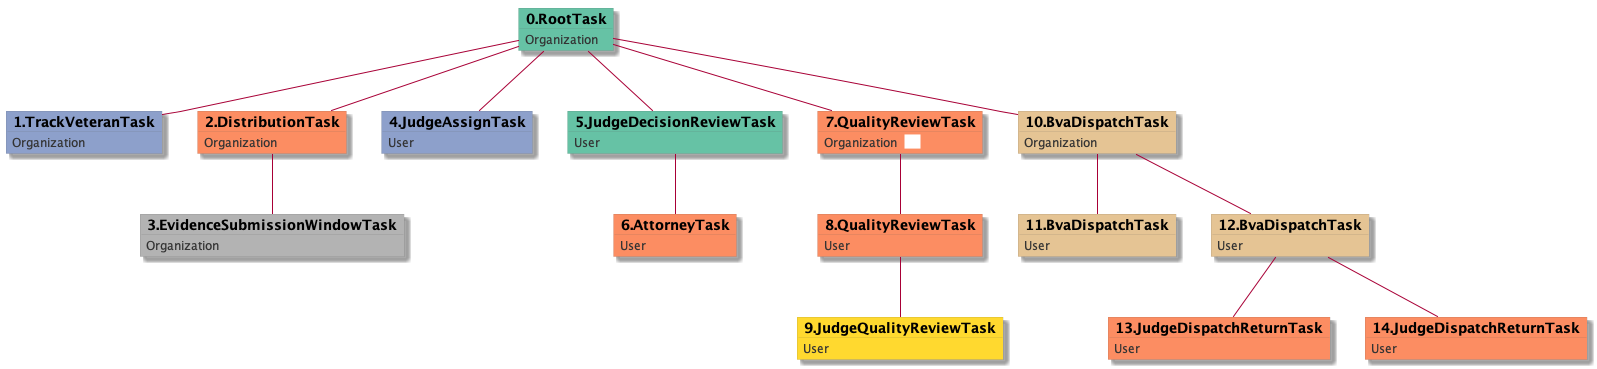

The diagram above was rendered by PlantUML. Its source (embedded in the PNG):
@startuml
skinparam {
  ObjectBorderColor #555
  ObjectBorderThickness 0
  ObjectFontStyle bold
  ObjectFontSize 14
  ObjectAttributeFontColor #333
  ObjectAttributeFontSize 12
}
  object 0.RootTask #66c2a5 {
Organization
}
  object 1.TrackVeteranTask #8da0cb {
Organization
}
  object 2.DistributionTask #fc8d62 {
Organization
}
  object 3.EvidenceSubmissionWindowTask #b3b3b3 {
Organization
}
  object 4.JudgeAssignTask #8da0cb {
User
}
  object 5.JudgeDecisionReviewTask #66c2a5 {
User
}
  object 6.AttorneyTask #fc8d62 {
User
}
  object 7.QualityReviewTask #fc8d62 {
Organization  <back:white>    </back>
}
  object 8.QualityReviewTask #fc8d62 {
User
}
  object 9.JudgeQualityReviewTask #ffd92f {
User
}
  object 10.BvaDispatchTask #e5c494 {
Organization
}
  object 11.BvaDispatchTask #e5c494 {
User
}
  object 12.BvaDispatchTask #e5c494 {
User
}
  object 13.JudgeDispatchReturnTask #fc8d62 {
User
}
  object 14.JudgeDispatchReturnTask #fc8d62 {
User
}
0.RootTask -- 1.TrackVeteranTask
0.RootTask -- 2.DistributionTask
2.DistributionTask -- 3.EvidenceSubmissionWindowTask
0.RootTask -- 4.JudgeAssignTask
0.RootTask -- 5.JudgeDecisionReviewTask
5.JudgeDecisionReviewTask -- 6.AttorneyTask
0.RootTask -- 7.QualityReviewTask
7.QualityReviewTask -- 8.QualityReviewTask
8.QualityReviewTask -- 9.JudgeQualityReviewTask
0.RootTask -- 10.BvaDispatchTask
10.BvaDispatchTask -- 11.BvaDispatchTask
10.BvaDispatchTask -- 12.BvaDispatchTask
12.BvaDispatchTask -- 13.JudgeDispatchReturnTask
12.BvaDispatchTask -- 14.JudgeDispatchReturnTask
@enduml